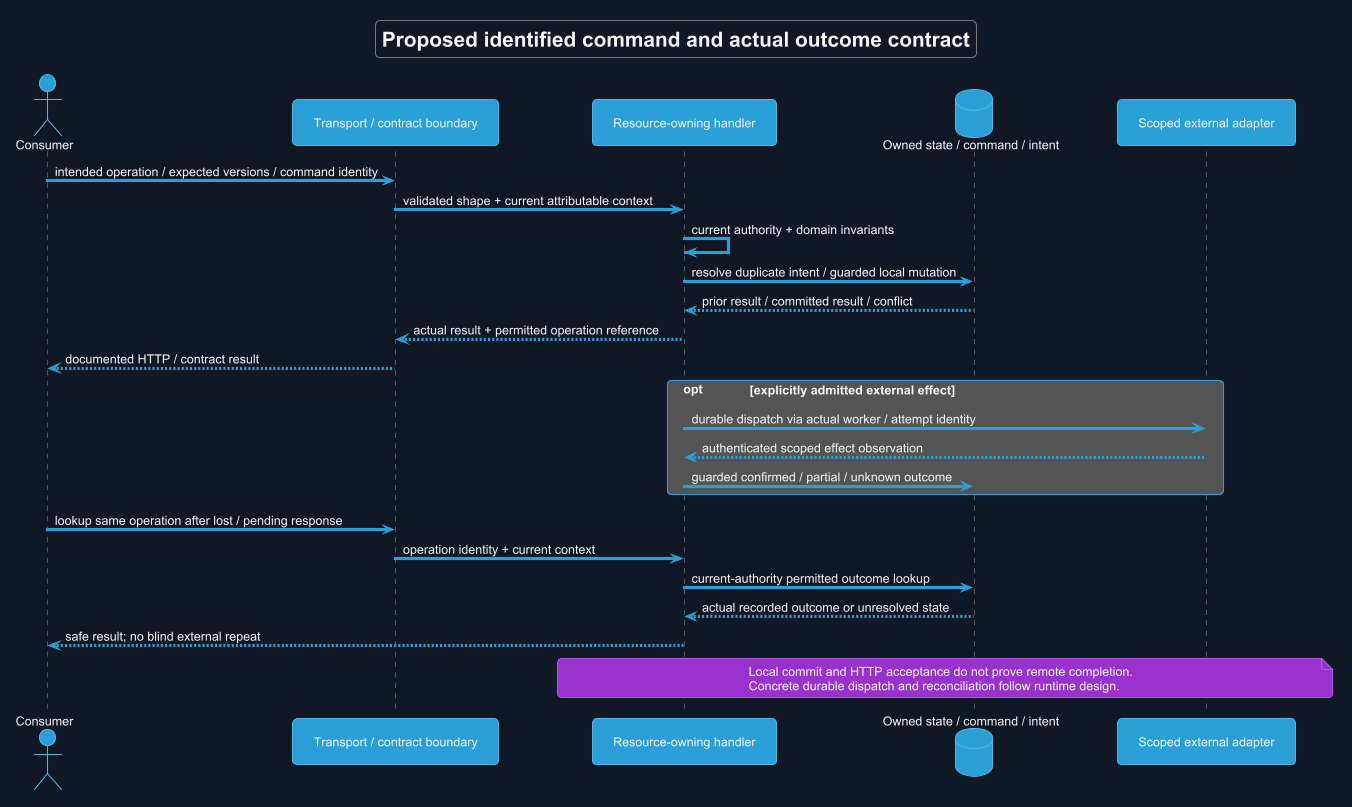

The diagram above was rendered by PlantUML. Its source (embedded in the PNG):
@startuml
!theme cyborg
skinparam backgroundColor #111827
skinparam defaultFontColor #F3F4F6
title Proposed identified command and actual outcome contract
skinparam backgroundColor #111827
skinparam shadowing false
skinparam defaultFontName Arial

actor Consumer
participant "Transport / contract boundary" as B
participant "Resource-owning handler" as H
database "Owned state / command / intent" as DB
participant "Scoped external adapter" as E
Consumer -> B : intended operation / expected versions / command identity
B -> H : validated shape + current attributable context
H -> H : current authority + domain invariants
H -> DB : resolve duplicate intent / guarded local mutation
DB --> H : prior result / committed result / conflict
H --> B : actual result + permitted operation reference
B --> Consumer : documented HTTP / contract result
opt explicitly admitted external effect
 H -> E : durable dispatch via actual worker / attempt identity
 E --> H : authenticated scoped effect observation
 H -> DB : guarded confirmed / partial / unknown outcome
end
Consumer -> B : lookup same operation after lost / pending response
B -> H : operation identity + current context
H -> DB : current-authority permitted outcome lookup
DB --> H : actual recorded outcome or unresolved state
H --> Consumer : safe result; no blind external repeat
note over H,E
 Local commit and HTTP acceptance do not prove remote completion.
 Concrete durable dispatch and reconciliation follow runtime design.
end note
@enduml